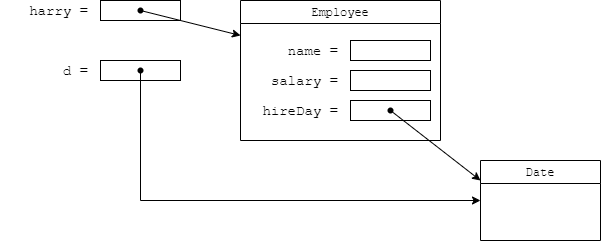

The diagram above was exported from draw.io. Its source (the exported page's mxGraphModel, read from the mxfile embedded in the PNG):
<mxGraphModel dx="1434" dy="737" grid="1" gridSize="10" guides="1" tooltips="1" connect="1" arrows="1" fold="1" page="1" pageScale="1" pageWidth="827" pageHeight="1169" background="#ffffff" math="0" shadow="0">
  <root>
    <mxCell id="0" />
    <mxCell id="1" parent="0" />
    <mxCell id="5T_yvG-DN1oUhDgcJuN5-2" value="&lt;font face=&quot;Courier New&quot;&gt;harry =&lt;/font&gt;" style="text;html=1;strokeColor=none;fillColor=none;align=right;verticalAlign=middle;whiteSpace=wrap;rounded=0;fontSize=14;" parent="1" vertex="1">
      <mxGeometry x="40" y="120" width="90" height="20" as="geometry" />
    </mxCell>
    <mxCell id="5T_yvG-DN1oUhDgcJuN5-3" value="" style="rounded=0;whiteSpace=wrap;html=1;fontFamily=Courier New;fontSize=16;" parent="1" vertex="1">
      <mxGeometry x="140" y="120" width="80" height="20" as="geometry" />
    </mxCell>
    <mxCell id="5T_yvG-DN1oUhDgcJuN5-4" style="rounded=0;orthogonalLoop=1;jettySize=auto;html=1;fontSize=16;entryX=0;entryY=0.25;entryDx=0;entryDy=0;" parent="1" source="5T_yvG-DN1oUhDgcJuN5-5" target="5T_yvG-DN1oUhDgcJuN5-15" edge="1">
      <mxGeometry relative="1" as="geometry">
        <mxPoint x="270" y="100" as="targetPoint" />
      </mxGeometry>
    </mxCell>
    <mxCell id="5T_yvG-DN1oUhDgcJuN5-5" value="" style="shape=waypoint;sketch=0;fillStyle=solid;size=6;pointerEvents=1;points=[];fillColor=none;resizable=0;rotatable=0;perimeter=centerPerimeter;snapToPoint=1;fontSize=16;" parent="1" vertex="1">
      <mxGeometry x="170" y="120" width="20" height="20" as="geometry" />
    </mxCell>
    <mxCell id="5T_yvG-DN1oUhDgcJuN5-7" value="&lt;font face=&quot;Courier New&quot;&gt;d =&lt;/font&gt;" style="text;html=1;strokeColor=none;fillColor=none;align=right;verticalAlign=middle;whiteSpace=wrap;rounded=0;fontSize=14;" parent="1" vertex="1">
      <mxGeometry x="40" y="180" width="90" height="20" as="geometry" />
    </mxCell>
    <mxCell id="5T_yvG-DN1oUhDgcJuN5-8" value="" style="rounded=0;whiteSpace=wrap;html=1;fontFamily=Courier New;fontSize=16;" parent="1" vertex="1">
      <mxGeometry x="140" y="180" width="80" height="20" as="geometry" />
    </mxCell>
    <mxCell id="5T_yvG-DN1oUhDgcJuN5-9" value="" style="shape=waypoint;sketch=0;fillStyle=solid;size=6;pointerEvents=1;points=[];fillColor=none;resizable=0;rotatable=0;perimeter=centerPerimeter;snapToPoint=1;fontSize=16;" parent="1" vertex="1">
      <mxGeometry x="170" y="180" width="20" height="20" as="geometry" />
    </mxCell>
    <mxCell id="5T_yvG-DN1oUhDgcJuN5-10" style="rounded=0;orthogonalLoop=1;jettySize=auto;html=1;fontSize=16;entryX=0;entryY=0.5;entryDx=0;entryDy=0;edgeStyle=orthogonalEdgeStyle;" parent="1" source="5T_yvG-DN1oUhDgcJuN5-9" target="5T_yvG-DN1oUhDgcJuN5-18" edge="1">
      <mxGeometry relative="1" as="geometry">
        <mxPoint x="260" y="230" as="targetPoint" />
        <mxPoint x="190" y="140" as="sourcePoint" />
        <Array as="points">
          <mxPoint x="180" y="320" />
        </Array>
      </mxGeometry>
    </mxCell>
    <mxCell id="5T_yvG-DN1oUhDgcJuN5-15" value="&lt;span style=&quot;font-weight: normal;&quot;&gt;&lt;font face=&quot;Courier New&quot;&gt;Employee&lt;/font&gt;&lt;/span&gt;" style="swimlane;whiteSpace=wrap;html=1;" parent="1" vertex="1">
      <mxGeometry x="280" y="120" width="200" height="140" as="geometry" />
    </mxCell>
    <mxCell id="5T_yvG-DN1oUhDgcJuN5-16" value="&lt;font face=&quot;Courier New&quot;&gt;name =&lt;/font&gt;" style="text;html=1;strokeColor=none;fillColor=none;align=right;verticalAlign=middle;whiteSpace=wrap;rounded=0;fontSize=14;" parent="5T_yvG-DN1oUhDgcJuN5-15" vertex="1">
      <mxGeometry x="10" y="40" width="90" height="20" as="geometry" />
    </mxCell>
    <mxCell id="5T_yvG-DN1oUhDgcJuN5-17" value="" style="rounded=0;whiteSpace=wrap;html=1;fontFamily=Courier New;fontSize=16;" parent="5T_yvG-DN1oUhDgcJuN5-15" vertex="1">
      <mxGeometry x="110" y="40" width="80" height="20" as="geometry" />
    </mxCell>
    <mxCell id="5T_yvG-DN1oUhDgcJuN5-21" value="&lt;font face=&quot;Courier New&quot;&gt;salary =&lt;/font&gt;" style="text;html=1;strokeColor=none;fillColor=none;align=right;verticalAlign=middle;whiteSpace=wrap;rounded=0;fontSize=14;" parent="5T_yvG-DN1oUhDgcJuN5-15" vertex="1">
      <mxGeometry x="10" y="70" width="90" height="20" as="geometry" />
    </mxCell>
    <mxCell id="5T_yvG-DN1oUhDgcJuN5-22" value="" style="rounded=0;whiteSpace=wrap;html=1;fontFamily=Courier New;fontSize=16;" parent="5T_yvG-DN1oUhDgcJuN5-15" vertex="1">
      <mxGeometry x="110" y="70" width="80" height="20" as="geometry" />
    </mxCell>
    <mxCell id="5T_yvG-DN1oUhDgcJuN5-23" value="&lt;font face=&quot;Courier New&quot;&gt;hireDay =&lt;/font&gt;" style="text;html=1;strokeColor=none;fillColor=none;align=right;verticalAlign=middle;whiteSpace=wrap;rounded=0;fontSize=14;" parent="5T_yvG-DN1oUhDgcJuN5-15" vertex="1">
      <mxGeometry x="10" y="100" width="90" height="20" as="geometry" />
    </mxCell>
    <mxCell id="5T_yvG-DN1oUhDgcJuN5-24" value="" style="rounded=0;whiteSpace=wrap;html=1;fontFamily=Courier New;fontSize=16;" parent="5T_yvG-DN1oUhDgcJuN5-15" vertex="1">
      <mxGeometry x="110" y="100" width="80" height="20" as="geometry" />
    </mxCell>
    <mxCell id="5T_yvG-DN1oUhDgcJuN5-26" value="" style="shape=waypoint;sketch=0;fillStyle=solid;size=6;pointerEvents=1;points=[];fillColor=none;resizable=0;rotatable=0;perimeter=centerPerimeter;snapToPoint=1;fontSize=16;" parent="5T_yvG-DN1oUhDgcJuN5-15" vertex="1">
      <mxGeometry x="140" y="100" width="20" height="20" as="geometry" />
    </mxCell>
    <mxCell id="5T_yvG-DN1oUhDgcJuN5-18" value="&lt;span style=&quot;font-weight: normal;&quot;&gt;&lt;font face=&quot;Courier New&quot;&gt;Date&lt;/font&gt;&lt;/span&gt;" style="swimlane;whiteSpace=wrap;html=1;" parent="1" vertex="1">
      <mxGeometry x="520" y="280" width="120" height="80" as="geometry" />
    </mxCell>
    <mxCell id="5T_yvG-DN1oUhDgcJuN5-25" style="rounded=0;orthogonalLoop=1;jettySize=auto;html=1;fontSize=16;entryX=0;entryY=0.25;entryDx=0;entryDy=0;" parent="1" source="5T_yvG-DN1oUhDgcJuN5-26" target="5T_yvG-DN1oUhDgcJuN5-18" edge="1">
      <mxGeometry relative="1" as="geometry">
        <mxPoint x="600" y="360" as="targetPoint" />
      </mxGeometry>
    </mxCell>
  </root>
</mxGraphModel>